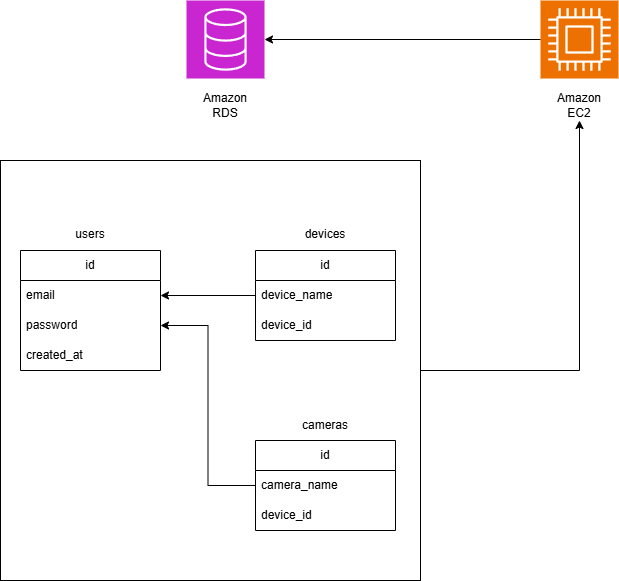

The diagram above was exported from draw.io. Its source (the exported page's mxGraphModel, read from the mxfile embedded in the PNG):
<mxGraphModel dx="1426" dy="783" grid="1" gridSize="10" guides="1" tooltips="1" connect="1" arrows="1" fold="1" page="1" pageScale="1" pageWidth="1169" pageHeight="827" math="0" shadow="0">
  <root>
    <mxCell id="0" />
    <mxCell id="1" parent="0" />
    <mxCell id="_NJSj2BBQuDFDXQFO1YS-2" value="id" style="swimlane;fontStyle=0;childLayout=stackLayout;horizontal=1;startSize=30;horizontalStack=0;resizeParent=1;resizeParentMax=0;resizeLast=0;collapsible=1;marginBottom=0;whiteSpace=wrap;html=1;" vertex="1" parent="1">
      <mxGeometry x="515" y="620" width="140" height="90" as="geometry" />
    </mxCell>
    <mxCell id="_NJSj2BBQuDFDXQFO1YS-3" value="camera_name" style="text;strokeColor=none;fillColor=none;align=left;verticalAlign=middle;spacingLeft=4;spacingRight=4;overflow=hidden;points=[[0,0.5],[1,0.5]];portConstraint=eastwest;rotatable=0;whiteSpace=wrap;html=1;" vertex="1" parent="_NJSj2BBQuDFDXQFO1YS-2">
      <mxGeometry y="30" width="140" height="30" as="geometry" />
    </mxCell>
    <mxCell id="_NJSj2BBQuDFDXQFO1YS-4" value="device_id" style="text;strokeColor=none;fillColor=none;align=left;verticalAlign=middle;spacingLeft=4;spacingRight=4;overflow=hidden;points=[[0,0.5],[1,0.5]];portConstraint=eastwest;rotatable=0;whiteSpace=wrap;html=1;" vertex="1" parent="_NJSj2BBQuDFDXQFO1YS-2">
      <mxGeometry y="60" width="140" height="30" as="geometry" />
    </mxCell>
    <mxCell id="_NJSj2BBQuDFDXQFO1YS-6" value="id" style="swimlane;fontStyle=0;childLayout=stackLayout;horizontal=1;startSize=30;horizontalStack=0;resizeParent=1;resizeParentMax=0;resizeLast=0;collapsible=1;marginBottom=0;whiteSpace=wrap;html=1;" vertex="1" parent="1">
      <mxGeometry x="280" y="430" width="140" height="120" as="geometry" />
    </mxCell>
    <mxCell id="_NJSj2BBQuDFDXQFO1YS-7" value="email" style="text;strokeColor=none;fillColor=none;align=left;verticalAlign=middle;spacingLeft=4;spacingRight=4;overflow=hidden;points=[[0,0.5],[1,0.5]];portConstraint=eastwest;rotatable=0;whiteSpace=wrap;html=1;" vertex="1" parent="_NJSj2BBQuDFDXQFO1YS-6">
      <mxGeometry y="30" width="140" height="30" as="geometry" />
    </mxCell>
    <mxCell id="_NJSj2BBQuDFDXQFO1YS-8" value="password" style="text;strokeColor=none;fillColor=none;align=left;verticalAlign=middle;spacingLeft=4;spacingRight=4;overflow=hidden;points=[[0,0.5],[1,0.5]];portConstraint=eastwest;rotatable=0;whiteSpace=wrap;html=1;" vertex="1" parent="_NJSj2BBQuDFDXQFO1YS-6">
      <mxGeometry y="60" width="140" height="30" as="geometry" />
    </mxCell>
    <mxCell id="_NJSj2BBQuDFDXQFO1YS-9" value="created_at" style="text;strokeColor=none;fillColor=none;align=left;verticalAlign=middle;spacingLeft=4;spacingRight=4;overflow=hidden;points=[[0,0.5],[1,0.5]];portConstraint=eastwest;rotatable=0;whiteSpace=wrap;html=1;" vertex="1" parent="_NJSj2BBQuDFDXQFO1YS-6">
      <mxGeometry y="90" width="140" height="30" as="geometry" />
    </mxCell>
    <mxCell id="_NJSj2BBQuDFDXQFO1YS-10" value="id" style="swimlane;fontStyle=0;childLayout=stackLayout;horizontal=1;startSize=30;horizontalStack=0;resizeParent=1;resizeParentMax=0;resizeLast=0;collapsible=1;marginBottom=0;whiteSpace=wrap;html=1;" vertex="1" parent="1">
      <mxGeometry x="515" y="430" width="140" height="90" as="geometry" />
    </mxCell>
    <mxCell id="_NJSj2BBQuDFDXQFO1YS-11" value="device_name" style="text;strokeColor=none;fillColor=none;align=left;verticalAlign=middle;spacingLeft=4;spacingRight=4;overflow=hidden;points=[[0,0.5],[1,0.5]];portConstraint=eastwest;rotatable=0;whiteSpace=wrap;html=1;" vertex="1" parent="_NJSj2BBQuDFDXQFO1YS-10">
      <mxGeometry y="30" width="140" height="30" as="geometry" />
    </mxCell>
    <mxCell id="_NJSj2BBQuDFDXQFO1YS-12" value="device_id" style="text;strokeColor=none;fillColor=none;align=left;verticalAlign=middle;spacingLeft=4;spacingRight=4;overflow=hidden;points=[[0,0.5],[1,0.5]];portConstraint=eastwest;rotatable=0;whiteSpace=wrap;html=1;" vertex="1" parent="_NJSj2BBQuDFDXQFO1YS-10">
      <mxGeometry y="60" width="140" height="30" as="geometry" />
    </mxCell>
    <mxCell id="_NJSj2BBQuDFDXQFO1YS-14" value="users" style="text;html=1;align=center;verticalAlign=middle;whiteSpace=wrap;rounded=0;" vertex="1" parent="1">
      <mxGeometry x="320" y="399" width="60" height="30" as="geometry" />
    </mxCell>
    <mxCell id="_NJSj2BBQuDFDXQFO1YS-15" value="cameras" style="text;html=1;align=center;verticalAlign=middle;whiteSpace=wrap;rounded=0;" vertex="1" parent="1">
      <mxGeometry x="555" y="590" width="60" height="30" as="geometry" />
    </mxCell>
    <mxCell id="_NJSj2BBQuDFDXQFO1YS-17" value="devices" style="text;html=1;align=center;verticalAlign=middle;whiteSpace=wrap;rounded=0;" vertex="1" parent="1">
      <mxGeometry x="555" y="399" width="60" height="30" as="geometry" />
    </mxCell>
    <mxCell id="_NJSj2BBQuDFDXQFO1YS-19" style="edgeStyle=orthogonalEdgeStyle;rounded=0;orthogonalLoop=1;jettySize=auto;html=1;exitX=0;exitY=0.5;exitDx=0;exitDy=0;entryX=1;entryY=0.5;entryDx=0;entryDy=0;" edge="1" parent="1" source="_NJSj2BBQuDFDXQFO1YS-11" target="_NJSj2BBQuDFDXQFO1YS-7">
      <mxGeometry relative="1" as="geometry" />
    </mxCell>
    <mxCell id="_NJSj2BBQuDFDXQFO1YS-20" style="edgeStyle=orthogonalEdgeStyle;rounded=0;orthogonalLoop=1;jettySize=auto;html=1;exitX=0;exitY=0.5;exitDx=0;exitDy=0;entryX=1;entryY=0.5;entryDx=0;entryDy=0;" edge="1" parent="1" source="_NJSj2BBQuDFDXQFO1YS-3" target="_NJSj2BBQuDFDXQFO1YS-8">
      <mxGeometry relative="1" as="geometry" />
    </mxCell>
    <mxCell id="_NJSj2BBQuDFDXQFO1YS-27" style="edgeStyle=orthogonalEdgeStyle;rounded=0;orthogonalLoop=1;jettySize=auto;html=1;exitX=1;exitY=0.5;exitDx=0;exitDy=0;entryX=0.5;entryY=1;entryDx=0;entryDy=0;" edge="1" parent="1" source="_NJSj2BBQuDFDXQFO1YS-21" target="_NJSj2BBQuDFDXQFO1YS-26">
      <mxGeometry relative="1" as="geometry" />
    </mxCell>
    <mxCell id="_NJSj2BBQuDFDXQFO1YS-21" value="" style="whiteSpace=wrap;html=1;aspect=fixed;gradientColor=none;fillColor=none;" vertex="1" parent="1">
      <mxGeometry x="260" y="340" width="420" height="420" as="geometry" />
    </mxCell>
    <mxCell id="_NJSj2BBQuDFDXQFO1YS-23" value="Amazon RDS" style="text;html=1;align=center;verticalAlign=middle;whiteSpace=wrap;rounded=0;" vertex="1" parent="1">
      <mxGeometry x="455" y="270" width="60" height="30" as="geometry" />
    </mxCell>
    <mxCell id="_NJSj2BBQuDFDXQFO1YS-24" value="" style="sketch=0;points=[[0,0,0],[0.25,0,0],[0.5,0,0],[0.75,0,0],[1,0,0],[0,1,0],[0.25,1,0],[0.5,1,0],[0.75,1,0],[1,1,0],[0,0.25,0],[0,0.5,0],[0,0.75,0],[1,0.25,0],[1,0.5,0],[1,0.75,0]];outlineConnect=0;fontColor=#232F3E;fillColor=#C925D1;strokeColor=#ffffff;dashed=0;verticalLabelPosition=bottom;verticalAlign=top;align=center;html=1;fontSize=12;fontStyle=0;aspect=fixed;shape=mxgraph.aws4.resourceIcon;resIcon=mxgraph.aws4.database;" vertex="1" parent="1">
      <mxGeometry x="446" y="180" width="78" height="78" as="geometry" />
    </mxCell>
    <mxCell id="_NJSj2BBQuDFDXQFO1YS-25" value="" style="sketch=0;points=[[0,0,0],[0.25,0,0],[0.5,0,0],[0.75,0,0],[1,0,0],[0,1,0],[0.25,1,0],[0.5,1,0],[0.75,1,0],[1,1,0],[0,0.25,0],[0,0.5,0],[0,0.75,0],[1,0.25,0],[1,0.5,0],[1,0.75,0]];outlineConnect=0;fontColor=#232F3E;fillColor=#ED7100;strokeColor=#ffffff;dashed=0;verticalLabelPosition=bottom;verticalAlign=top;align=center;html=1;fontSize=12;fontStyle=0;aspect=fixed;shape=mxgraph.aws4.resourceIcon;resIcon=mxgraph.aws4.compute;" vertex="1" parent="1">
      <mxGeometry x="800" y="180" width="78" height="78" as="geometry" />
    </mxCell>
    <mxCell id="_NJSj2BBQuDFDXQFO1YS-26" value="Amazon EC2" style="text;html=1;align=center;verticalAlign=middle;whiteSpace=wrap;rounded=0;" vertex="1" parent="1">
      <mxGeometry x="809" y="270" width="60" height="30" as="geometry" />
    </mxCell>
    <mxCell id="_NJSj2BBQuDFDXQFO1YS-28" style="edgeStyle=orthogonalEdgeStyle;rounded=0;orthogonalLoop=1;jettySize=auto;html=1;exitX=0;exitY=0.5;exitDx=0;exitDy=0;exitPerimeter=0;entryX=1;entryY=0.5;entryDx=0;entryDy=0;entryPerimeter=0;" edge="1" parent="1" source="_NJSj2BBQuDFDXQFO1YS-25" target="_NJSj2BBQuDFDXQFO1YS-24">
      <mxGeometry relative="1" as="geometry" />
    </mxCell>
  </root>
</mxGraphModel>